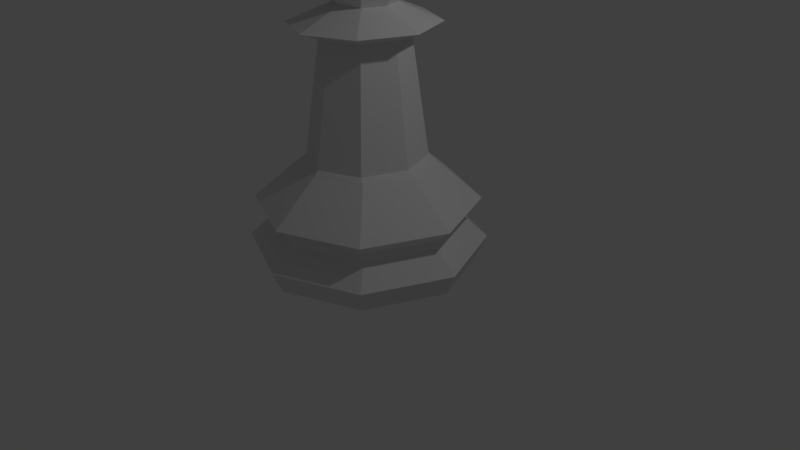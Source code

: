 # Source: LPBishop.blend  (saved by Blender 2.78.0; exported with 4.5.12 LTS)
import bpy
from mathutils import Matrix  # noqa: F401  (used for matrix-valued properties, if any)

bpy.ops.wm.read_factory_settings(use_empty=True)
scene = bpy.context.scene
scene.name = 'Scene'

# ---- collections
col_collection_1 = bpy.data.collections.new('Collection 1'); scene.collection.children.link(col_collection_1)

# ---- world
world_world = bpy.data.worlds.new('World'); scene.world = world_world
world_world.color = (0.05088, 0.05088, 0.05088)
world_world.use_sun_shadow = False
world_world.sun_shadow_jitter_overblur = 0.0
world_world.cycles.sampling_method = 'MANUAL'

# ---- cameras
cam_camera = bpy.data.cameras.new('Camera')
cam_camera.clip_end = 100.0
cam_camera.lens = 35.0
cam_camera.sensor_width = 32.0
cam_camera.sensor_height = 18.0
cam_camera.ortho_scale = 7.314
cam_camera.dof.focus_distance = 0.0
cam_camera.dof.aperture_fstop = 128.0

# ---- lights
light_lamp = bpy.data.lights.new('Lamp', 'POINT')
light_lamp.transmission_factor = 0.0
light_lamp.cutoff_distance = 30.0
light_lamp.energy = 100.0
light_lamp.shadow_buffer_clip_start = 1.001
light_lamp.shadow_soft_size = 0.1
light_lamp.shadow_maximum_resolution = 0.006
light_lamp.use_absolute_resolution = True

# ---- meshes
me_sphere_001 = bpy.data.meshes.new('Sphere.001')
me_sphere_001.from_pydata([(0.0, 0.4585, 0.631), (0.0, 0.7418, 0.241), (0.3242, 0.3242, 0.631), (0.5245, 0.5245, 0.241), (0.5245, 0.5245, -0.241), (0.2589, 0.2771, -0.7777), (0.4585, -7.958e-08, 0.631), (0.7418, -7.958e-08, 0.241), (0.7418, -4.977e-08, -0.241), (0.3662, 3.891e-07, -0.7777), (0.3242, -0.3242, 0.631), (0.5245, -0.5245, 0.241), (0.5245, -0.5245, -0.241), (0.2589, -0.2771, -0.7777), (-1.139e-08, -0.4585, 0.631), (1.842e-08, -0.7418, 0.241), (-1.139e-08, -0.7418, -0.241), (-3.216e-08, -0.3919, -0.7777), (-4.822e-08, -1.164e-07, 0.78), (-0.3242, -0.3242, 0.631), (-0.5245, -0.5245, 0.241), (-0.5245, -0.5245, -0.241), (-0.2589, -0.2771, -0.7777), (-0.4585, -7.958e-08, 0.631), (-0.7418, -4.977e-08, 0.241), (-0.7418, -4.977e-08, -0.241), (-0.3662, 7.29e-07, -0.7777), (-0.3242, 0.3242, 0.631), (-0.5245, 0.5245, 0.241), (-0.5245, 0.5245, -0.241), (-0.2589, 0.2771, -0.7777), (1.842e-08, 0.7418, -0.241), (7.629e-08, 0.3919, -0.7777), (0.0, -6.819e-08, -0.78), (0.0, 1.5, -3.718), (1.061, 1.061, -3.718), (1.5, 1.132e-07, -3.718), (1.061, -1.061, -3.718), (-4.888e-07, -1.5, -3.718), (-1.061, -1.061, -3.718), (-1.5, 1.448e-06, -3.718), (-1.061, 1.061, -3.718), (-1.108e-07, 1.372, -4.0), (0.9699, 0.9699, -4.0), (1.372, 6.24e-08, -4.0), (0.9699, -0.9699, -4.0), (-4.387e-07, -1.372, -4.0), (-0.9699, -0.9699, -4.0), (-1.372, 1.188e-06, -4.0), (-0.9699, 0.9699, -4.0), (9.936e-09, 1.417, -3.187), (0.9945, 1.002, -3.187), (1.406, 1.346e-07, -3.187), (0.9945, -1.002, -3.187), (-4.484e-07, -1.417, -3.187), (-0.9945, -1.002, -3.187), (-1.406, 1.396e-06, -3.187), (-0.9945, 1.002, -3.187), (4.442e-08, 1.197, -3.373), (4.428e-08, 1.199, -3.462), (0.8667, 0.8475, -3.462), (0.8468, 0.8468, -3.373), (1.226, 1.832e-07, -3.462), (1.197, 1.835e-07, -3.373), (0.8667, -0.8475, -3.462), (0.8468, -0.8468, -3.373), (-3.551e-07, -1.199, -3.462), (-3.458e-07, -1.197, -3.373), (-0.8667, -0.8475, -3.462), (-0.8468, -0.8468, -3.373), (-1.226, 1.25e-06, -3.462), (-1.197, 1.249e-06, -3.373), (-0.8667, 0.8475, -3.462), (-0.8468, 0.8468, -3.373), (7.942e-08, 0.8268, -2.681), (0.5846, 0.5846, -2.681), (0.8268, 2.865e-07, -2.681), (0.5846, -0.5846, -2.681), (-1.9e-07, -0.8268, -2.681), (-0.5846, -0.5846, -2.681), (-0.8268, 1.022e-06, -2.681), (-0.5846, 0.5846, -2.681), (6.156e-08, 0.7684, -2.617), (0.5077, 0.5434, -2.617), (0.7181, 2.833e-07, -2.617), (0.5077, -0.5434, -2.617), (-1.511e-07, -0.7684, -2.617), (-0.5077, -0.5434, -2.617), (-0.7181, 9.499e-07, -2.617), (-0.5077, 0.5434, -2.617), (0.3655, -0.3911, -1.138), (0.5169, 3.438e-07, -1.138), (0.3655, 0.3911, -1.138), (7.362e-08, 0.5531, -1.138), (-0.3655, 0.3911, -1.138), (-0.5169, 8.236e-07, -1.138), (-0.3655, -0.3911, -1.138), (-7.947e-08, -0.5531, -1.138), (0.6202, -0.6638, -0.9993), (0.8772, 2.355e-07, -0.9993), (0.6202, 0.6638, -0.9993), (7.349e-08, 0.9387, -0.9993), (-0.6202, 0.6638, -0.9993), (-0.8772, 1.05e-06, -0.9993), (-0.6202, -0.6638, -0.9993), (-1.863e-07, -0.9387, -0.9993), (0.2589, -0.2771, -0.7777), (0.3662, 3.891e-07, -0.7777), (0.2589, 0.2771, -0.7777), (7.629e-08, 0.3919, -0.7777), (-0.2589, 0.2771, -0.7777), (-0.3662, 7.29e-07, -0.7777), (-0.2589, -0.2771, -0.7777), (-3.216e-08, -0.3919, -0.7777)], [], [(0, 18, 2), (32, 31, 4, 5), (1, 0, 2, 3), (33, 32, 5), (31, 1, 3, 4), (33, 5, 9), (4, 3, 7, 8), (2, 18, 6), (5, 4, 8, 9), (3, 2, 6, 7), (33, 9, 13), (8, 7, 11, 12), (6, 18, 10), (9, 8, 12, 13), (7, 6, 10, 11), (33, 13, 17), (12, 11, 15, 16), (10, 18, 14), (13, 12, 16, 17), (11, 10, 14, 15), (33, 17, 22), (16, 15, 20, 21), (14, 18, 19), (17, 16, 21, 22), (15, 14, 19, 20), (33, 22, 26), (21, 20, 24, 25), (19, 18, 23), (22, 21, 25, 26), (20, 19, 23, 24), (33, 26, 30), (25, 24, 28, 29), (23, 18, 27), (26, 25, 29, 30), (24, 23, 27, 28), (33, 30, 32), (29, 28, 1, 31), (27, 18, 0), (30, 29, 31, 32), (28, 27, 0, 1), (68, 69, 71, 70), (70, 71, 73, 72), (64, 65, 67, 66), (66, 67, 69, 68), (75, 83, 84, 76), (76, 84, 85, 77), (47, 39, 40, 48), (35, 60, 62, 36), (36, 62, 64, 37), (41, 72, 59, 34), (34, 59, 60, 35), (80, 88, 89, 81), (74, 82, 83, 75), (81, 89, 82, 74), (46, 38, 39, 47), (39, 68, 70, 40), (40, 70, 72, 41), (37, 64, 66, 38), (38, 66, 68, 39), (77, 85, 86, 78), (79, 87, 88, 80), (78, 86, 87, 79), (45, 37, 38, 46), (55, 79, 80, 56), (57, 81, 74, 50), (53, 77, 78, 54), (51, 75, 76, 52), (43, 35, 36, 44), (56, 80, 81, 57), (50, 74, 75, 51), (54, 78, 79, 55), (52, 76, 77, 53), (44, 36, 37, 45), (61, 51, 52, 63), (63, 52, 53, 65), (73, 57, 50, 58), (58, 50, 51, 61), (45, 46, 47, 48, 49, 42, 43, 44), (42, 34, 35, 43), (69, 55, 56, 71), (71, 56, 57, 73), (65, 53, 54, 67), (67, 54, 55, 69), (49, 41, 34, 42), (48, 40, 41, 49), (82, 89, 94, 93), (59, 58, 61, 60), (72, 73, 58, 59), (62, 63, 65, 64), (60, 61, 63, 62), (96, 97, 105, 104), (88, 87, 96, 95), (89, 88, 95, 94), (83, 82, 93, 92), (85, 84, 91, 90), (86, 85, 90, 97), (87, 86, 97, 96), (84, 83, 92, 91), (103, 104, 112, 111), (94, 95, 103, 102), (91, 92, 100, 99), (90, 91, 99, 98), (97, 90, 98, 105), (95, 96, 104, 103), (93, 94, 102, 101), (92, 93, 101, 100), (106, 107, 108, 109, 110, 111, 112, 113), (101, 102, 110, 109), (100, 101, 109, 108), (104, 105, 113, 112), (102, 103, 111, 110), (99, 100, 108, 107), (98, 99, 107, 106), (105, 98, 106, 113)])
me_sphere_001.use_remesh_preserve_volume = False
me_sphere_001.use_remesh_preserve_attributes = False
me_sphere_001.use_mirror_vertex_groups = False
me_sphere_001.update()

# ---- objects
ob_chess_pawn = bpy.data.objects.new('Chess Pawn', me_sphere_001)
ob_lamp = bpy.data.objects.new('Lamp', light_lamp)
ob_camera = bpy.data.objects.new('Camera', cam_camera)

# ---- transforms, parenting, visibility, modifiers, constraints
ob_chess_pawn.location = (0.0, 0.0, 4.0)
ob_chess_pawn.lineart.crease_threshold = 0.0
ob_lamp.location = (4.076, 1.005, 5.904)
ob_lamp.rotation_euler = (0.6503, 0.05522, 1.866)
ob_lamp.lock_rotations_4d = False
ob_lamp.empty_display_type = 'ARROWS'
ob_lamp.color = (0.0, 0.0, 0.0, 0.0)
ob_lamp.lineart.crease_threshold = 0.0
ob_camera.location = (7.481, -6.508, 5.344)
ob_camera.rotation_euler = (1.109, 0.0, 0.8149)
ob_camera.lock_rotations_4d = False
ob_camera.empty_display_type = 'ARROWS'
ob_camera.color = (0.0, 0.0, 0.0, 0.0)
ob_camera.display_type = 'WIRE'
ob_camera.lineart.crease_threshold = 0.0

# ---- collection membership
col_collection_1.objects.link(ob_chess_pawn)
col_collection_1.objects.link(ob_lamp)
col_collection_1.objects.link(ob_camera)

# ---- scene / render settings (as saved in the file)
scene.camera = ob_camera
scene.frame_start = 1; scene.frame_end = 250; scene.frame_set(1)
scene.render.engine = 'BLENDER_EEVEE_NEXT'
scene.render.resolution_percentage = 50
scene.render.dither_intensity = 0.0
scene.cycles.use_denoising = False
scene.cycles.samples = 128
scene.cycles.sampling_pattern = 'TABULATED_SOBOL'
scene.cycles.light_sampling_threshold = 0.0
scene.cycles.use_adaptive_sampling = False
scene.cycles.use_light_tree = False
scene.cycles.blur_glossy = 0.0
scene.cycles.sample_clamp_indirect = 0.0
scene.view_settings.view_transform = 'Standard'
bpy.context.view_layer.update()
